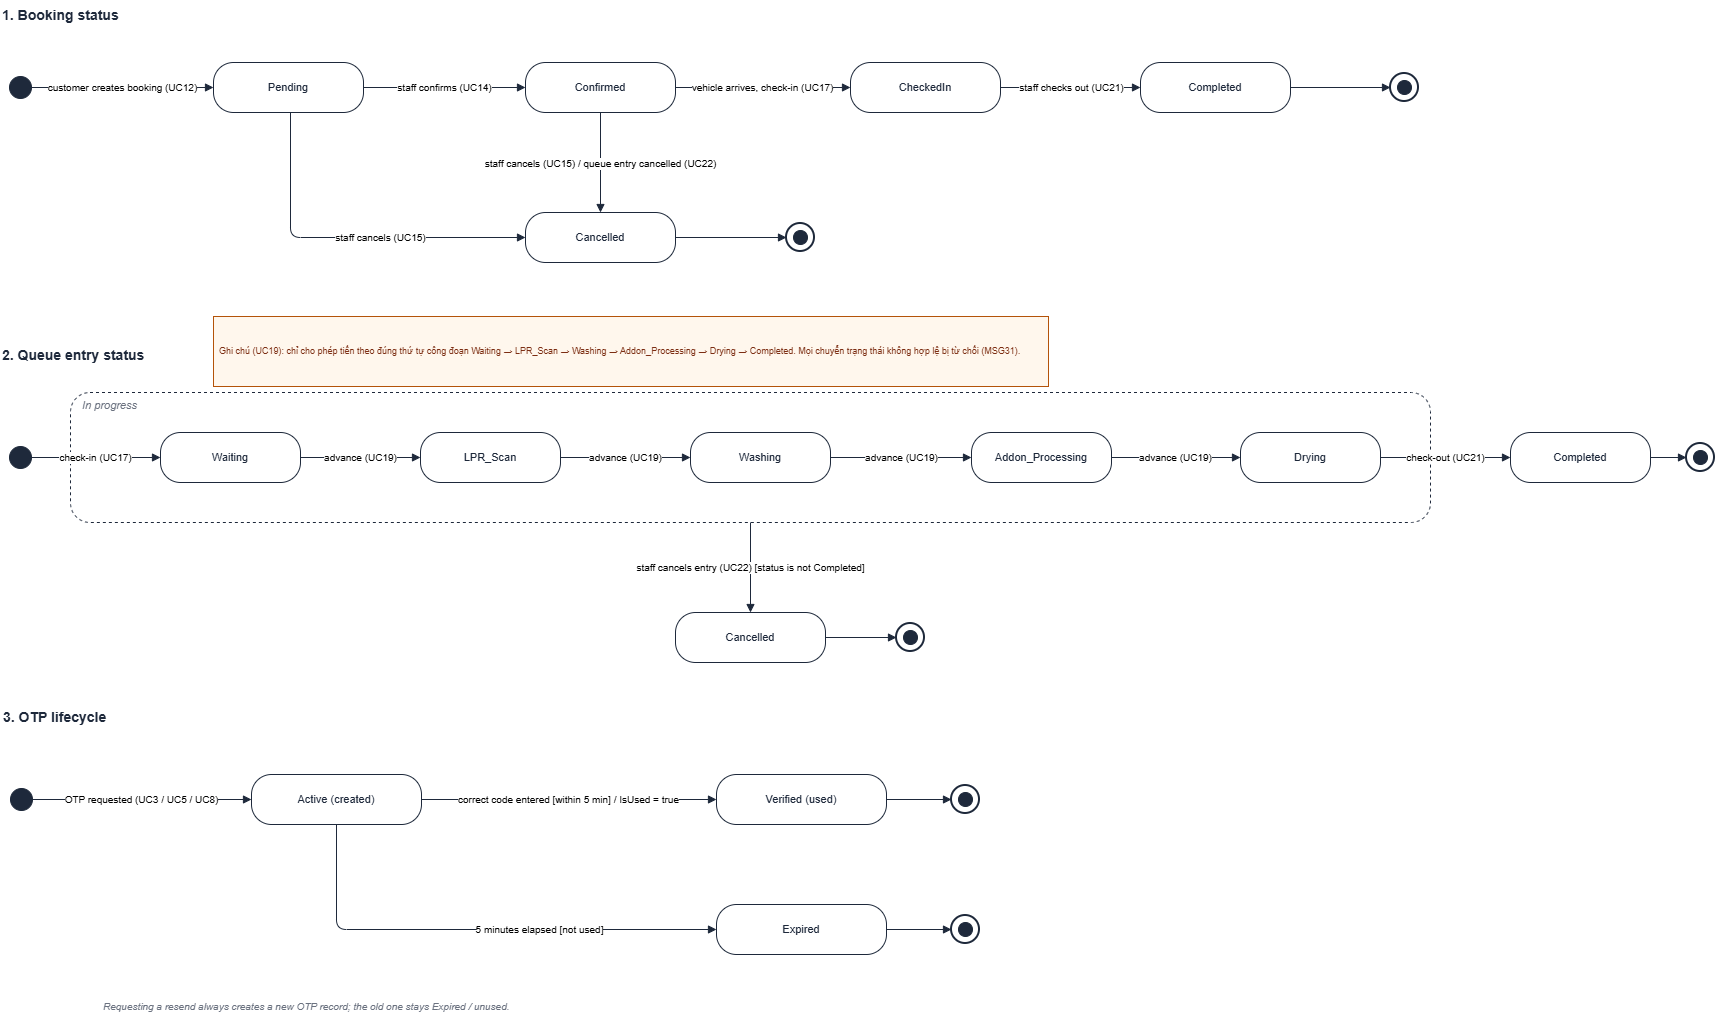

The diagram above was exported from draw.io. Its source (the exported page's mxGraphModel, read from the mxfile embedded in the PNG):
<mxGraphModel dx="1474" dy="871" grid="1" gridSize="10" guides="1" tooltips="1" connect="1" arrows="1" fold="1" page="1" pageScale="1" pageWidth="1850" pageHeight="1150" math="0" shadow="0">
  <root>
    <mxCell id="0" />
    <mxCell id="1" parent="0" />
    <mxCell id="t1" parent="1" style="text;html=1;fontSize=14;fontStyle=1;fontColor=#1e293b;align=left;" value="1. Booking status" vertex="1">
      <mxGeometry height="22" width="500" x="40" y="28" as="geometry" />
    </mxCell>
    <mxCell id="b0" parent="1" style="ellipse;html=1;fillColor=#1e293b;strokeColor=#1e293b;" value="" vertex="1">
      <mxGeometry height="22" width="22" x="49" y="104" as="geometry" />
    </mxCell>
    <mxCell id="b1" parent="1" style="rounded=1;whiteSpace=wrap;html=1;fontSize=11;fillColor=#ffffff;strokeColor=#1e293b;fontColor=#1e293b;arcSize=40;" value="Pending" vertex="1">
      <mxGeometry height="50" width="150" x="253" y="90" as="geometry" />
    </mxCell>
    <mxCell id="b2" parent="1" style="rounded=1;whiteSpace=wrap;html=1;fontSize=11;fillColor=#ffffff;strokeColor=#1e293b;fontColor=#1e293b;arcSize=40;" value="Confirmed" vertex="1">
      <mxGeometry height="50" width="150" x="565" y="90" as="geometry" />
    </mxCell>
    <mxCell id="b3" parent="1" style="rounded=1;whiteSpace=wrap;html=1;fontSize=11;fillColor=#ffffff;strokeColor=#1e293b;fontColor=#1e293b;arcSize=40;" value="CheckedIn" vertex="1">
      <mxGeometry height="50" width="150" x="890" y="90" as="geometry" />
    </mxCell>
    <mxCell id="b4" parent="1" style="rounded=1;whiteSpace=wrap;html=1;fontSize=11;fillColor=#ffffff;strokeColor=#1e293b;fontColor=#1e293b;arcSize=40;" value="Completed" vertex="1">
      <mxGeometry height="50" width="150" x="1180" y="90" as="geometry" />
    </mxCell>
    <mxCell id="b9" parent="1" style="ellipse;html=1;fillColor=none;strokeColor=#1e293b;strokeWidth=2;" value="" vertex="1">
      <mxGeometry height="28" width="28" x="1430" y="101" as="geometry" />
    </mxCell>
    <mxCell id="b9_i" parent="1" style="ellipse;html=1;fillColor=#1e293b;strokeColor=#1e293b;" value="" vertex="1">
      <mxGeometry height="14" width="14" x="1437" y="108" as="geometry" />
    </mxCell>
    <mxCell id="ed1" edge="1" parent="1" source="b0" style="edgeStyle=orthogonalEdgeStyle;rounded=1;html=1;strokeColor=#1e293b;fontSize=10;labelBackgroundColor=#ffffff;endArrow=block;endFill=1;" target="b1" value="customer creates booking (UC12)">
      <mxGeometry relative="1" as="geometry" />
    </mxCell>
    <mxCell id="ed2" edge="1" parent="1" source="b1" style="edgeStyle=orthogonalEdgeStyle;rounded=1;html=1;strokeColor=#1e293b;fontSize=10;labelBackgroundColor=#ffffff;endArrow=block;endFill=1;" target="b2" value="staff confirms (UC14)">
      <mxGeometry relative="1" as="geometry" />
    </mxCell>
    <mxCell id="ed3" edge="1" parent="1" source="b2" style="edgeStyle=orthogonalEdgeStyle;rounded=1;html=1;strokeColor=#1e293b;fontSize=10;labelBackgroundColor=#ffffff;endArrow=block;endFill=1;" target="b3" value="vehicle arrives, check-in (UC17)">
      <mxGeometry relative="1" as="geometry" />
    </mxCell>
    <mxCell id="ed4" edge="1" parent="1" source="b3" style="edgeStyle=orthogonalEdgeStyle;rounded=1;html=1;strokeColor=#1e293b;fontSize=10;labelBackgroundColor=#ffffff;endArrow=block;endFill=1;" target="b4" value="staff checks out (UC21)">
      <mxGeometry relative="1" as="geometry" />
    </mxCell>
    <mxCell id="ed5" edge="1" parent="1" source="b4" style="edgeStyle=orthogonalEdgeStyle;rounded=1;html=1;strokeColor=#1e293b;fontSize=10;labelBackgroundColor=#ffffff;endArrow=block;endFill=1;" target="b9">
      <mxGeometry relative="1" as="geometry" />
    </mxCell>
    <mxCell id="b5" parent="1" style="rounded=1;whiteSpace=wrap;html=1;fontSize=11;fillColor=#ffffff;strokeColor=#1e293b;fontColor=#1e293b;arcSize=40;" value="Cancelled" vertex="1">
      <mxGeometry height="50" width="150" x="565" y="240" as="geometry" />
    </mxCell>
    <mxCell id="b8" parent="1" style="ellipse;html=1;fillColor=none;strokeColor=#1e293b;strokeWidth=2;" value="" vertex="1">
      <mxGeometry height="28" width="28" x="826" y="251" as="geometry" />
    </mxCell>
    <mxCell id="b8_i" parent="1" style="ellipse;html=1;fillColor=#1e293b;strokeColor=#1e293b;" value="" vertex="1">
      <mxGeometry height="14" width="14" x="833" y="258" as="geometry" />
    </mxCell>
    <mxCell id="ed6" edge="1" parent="1" source="b1" style="edgeStyle=orthogonalEdgeStyle;rounded=1;html=1;strokeColor=#1e293b;fontSize=10;labelBackgroundColor=#ffffff;endArrow=block;endFill=1;entryX=0;entryY=0.5;" target="b5" value="staff cancels (UC15)">
      <mxGeometry relative="1" x="0.1944" as="geometry">
        <mxPoint as="offset" />
        <Array as="points">
          <mxPoint x="330" y="265" />
        </Array>
      </mxGeometry>
    </mxCell>
    <mxCell id="ed7" edge="1" parent="1" source="b2" style="edgeStyle=orthogonalEdgeStyle;rounded=1;html=1;strokeColor=#1e293b;fontSize=10;labelBackgroundColor=#ffffff;endArrow=block;endFill=1;exitX=0.5;exitY=1;entryX=0.5;entryY=0;" target="b5" value="staff cancels (UC15) / queue entry cancelled (UC22)">
      <mxGeometry relative="1" as="geometry" />
    </mxCell>
    <mxCell id="ed8" edge="1" parent="1" source="b5" style="edgeStyle=orthogonalEdgeStyle;rounded=1;html=1;strokeColor=#1e293b;fontSize=10;labelBackgroundColor=#ffffff;endArrow=block;endFill=1;" target="b8">
      <mxGeometry relative="1" as="geometry" />
    </mxCell>
    <mxCell id="t2" parent="1" style="text;html=1;fontSize=14;fontStyle=1;fontColor=#1e293b;align=left;" value="2. Queue entry status" vertex="1">
      <mxGeometry height="22" width="500" x="40" y="368" as="geometry" />
    </mxCell>
    <mxCell id="q0" parent="1" style="ellipse;html=1;fillColor=#1e293b;strokeColor=#1e293b;" value="" vertex="1">
      <mxGeometry height="22" width="22" x="49" y="474" as="geometry" />
    </mxCell>
    <mxCell id="qc" parent="1" style="rounded=1;whiteSpace=wrap;html=1;fontSize=11;fontStyle=2;verticalAlign=top;align=left;spacingLeft=10;fillColor=none;strokeColor=#1e293b;fontColor=#6b7280;arcSize=15;dashed=1;" value="In progress" vertex="1">
      <mxGeometry height="130" width="1360" x="110" y="420" as="geometry" />
    </mxCell>
    <mxCell id="q1" parent="1" style="rounded=1;whiteSpace=wrap;html=1;fontSize=11;fillColor=#ffffff;strokeColor=#1e293b;fontColor=#1e293b;arcSize=40;" value="Waiting" vertex="1">
      <mxGeometry height="50" width="140" x="200" y="460" as="geometry" />
    </mxCell>
    <mxCell id="q2" parent="1" style="rounded=1;whiteSpace=wrap;html=1;fontSize=11;fillColor=#ffffff;strokeColor=#1e293b;fontColor=#1e293b;arcSize=40;" value="LPR_Scan" vertex="1">
      <mxGeometry height="50" width="140" x="460" y="460" as="geometry" />
    </mxCell>
    <mxCell id="q3" parent="1" style="rounded=1;whiteSpace=wrap;html=1;fontSize=11;fillColor=#ffffff;strokeColor=#1e293b;fontColor=#1e293b;arcSize=40;" value="Washing" vertex="1">
      <mxGeometry height="50" width="140" x="730" y="460" as="geometry" />
    </mxCell>
    <mxCell id="q4" parent="1" style="rounded=1;whiteSpace=wrap;html=1;fontSize=11;fillColor=#ffffff;strokeColor=#1e293b;fontColor=#1e293b;arcSize=40;" value="Addon_Processing" vertex="1">
      <mxGeometry height="50" width="140" x="1011" y="460" as="geometry" />
    </mxCell>
    <mxCell id="q5" parent="1" style="rounded=1;whiteSpace=wrap;html=1;fontSize=11;fillColor=#ffffff;strokeColor=#1e293b;fontColor=#1e293b;arcSize=40;" value="Drying" vertex="1">
      <mxGeometry height="50" width="140" x="1280" y="460" as="geometry" />
    </mxCell>
    <mxCell id="q6" parent="1" style="rounded=1;whiteSpace=wrap;html=1;fontSize=11;fillColor=#ffffff;strokeColor=#1e293b;fontColor=#1e293b;arcSize=40;" value="Completed" vertex="1">
      <mxGeometry height="50" width="140" x="1550" y="460" as="geometry" />
    </mxCell>
    <mxCell id="q9" parent="1" style="ellipse;html=1;fillColor=none;strokeColor=#1e293b;strokeWidth=2;" value="" vertex="1">
      <mxGeometry height="28" width="28" x="1726" y="471" as="geometry" />
    </mxCell>
    <mxCell id="q9_i" parent="1" style="ellipse;html=1;fillColor=#1e293b;strokeColor=#1e293b;" value="" vertex="1">
      <mxGeometry height="14" width="14" x="1733" y="478" as="geometry" />
    </mxCell>
    <mxCell id="ed9" edge="1" parent="1" source="q0" style="edgeStyle=orthogonalEdgeStyle;rounded=1;html=1;strokeColor=#1e293b;fontSize=10;labelBackgroundColor=#ffffff;endArrow=block;endFill=1;" target="q1" value="check-in (UC17)">
      <mxGeometry relative="1" as="geometry" />
    </mxCell>
    <mxCell id="ed10" edge="1" parent="1" source="q1" style="edgeStyle=orthogonalEdgeStyle;rounded=1;html=1;strokeColor=#1e293b;fontSize=10;labelBackgroundColor=#ffffff;endArrow=block;endFill=1;" target="q2" value="advance (UC19)">
      <mxGeometry relative="1" as="geometry" />
    </mxCell>
    <mxCell id="ed11" edge="1" parent="1" source="q2" style="edgeStyle=orthogonalEdgeStyle;rounded=1;html=1;strokeColor=#1e293b;fontSize=10;labelBackgroundColor=#ffffff;endArrow=block;endFill=1;" target="q3" value="advance (UC19)">
      <mxGeometry relative="1" as="geometry" />
    </mxCell>
    <mxCell id="ed12" edge="1" parent="1" source="q3" style="edgeStyle=orthogonalEdgeStyle;rounded=1;html=1;strokeColor=#1e293b;fontSize=10;labelBackgroundColor=#ffffff;endArrow=block;endFill=1;" target="q4" value="advance (UC19)">
      <mxGeometry relative="1" as="geometry" />
    </mxCell>
    <mxCell id="ed13" edge="1" parent="1" source="q4" style="edgeStyle=orthogonalEdgeStyle;rounded=1;html=1;strokeColor=#1e293b;fontSize=10;labelBackgroundColor=#ffffff;endArrow=block;endFill=1;" target="q5" value="advance (UC19)">
      <mxGeometry relative="1" as="geometry" />
    </mxCell>
    <mxCell id="ed14" edge="1" parent="1" source="q5" style="edgeStyle=orthogonalEdgeStyle;rounded=1;html=1;strokeColor=#1e293b;fontSize=10;labelBackgroundColor=#ffffff;endArrow=block;endFill=1;" target="q6" value="check-out (UC21)">
      <mxGeometry relative="1" as="geometry" />
    </mxCell>
    <mxCell id="ed15" edge="1" parent="1" source="q6" style="edgeStyle=orthogonalEdgeStyle;rounded=1;html=1;strokeColor=#1e293b;fontSize=10;labelBackgroundColor=#ffffff;endArrow=block;endFill=1;" target="q9">
      <mxGeometry relative="1" as="geometry" />
    </mxCell>
    <mxCell id="q7" parent="1" style="rounded=1;whiteSpace=wrap;html=1;fontSize=11;fillColor=#ffffff;strokeColor=#1e293b;fontColor=#1e293b;arcSize=40;" value="Cancelled" vertex="1">
      <mxGeometry height="50" width="150" x="715" y="640" as="geometry" />
    </mxCell>
    <mxCell id="q8" parent="1" style="ellipse;html=1;fillColor=none;strokeColor=#1e293b;strokeWidth=2;" value="" vertex="1">
      <mxGeometry height="28" width="28" x="936" y="651" as="geometry" />
    </mxCell>
    <mxCell id="q8_i" parent="1" style="ellipse;html=1;fillColor=#1e293b;strokeColor=#1e293b;" value="" vertex="1">
      <mxGeometry height="14" width="14" x="943" y="658" as="geometry" />
    </mxCell>
    <mxCell id="ed16" edge="1" parent="1" source="qc" style="edgeStyle=orthogonalEdgeStyle;rounded=1;html=1;strokeColor=#1e293b;fontSize=10;labelBackgroundColor=#ffffff;endArrow=block;endFill=1;exitX=0.5;exitY=1;entryX=0.5;entryY=0;" target="q7" value="staff cancels entry (UC22) [status is not Completed]">
      <mxGeometry relative="1" as="geometry" />
    </mxCell>
    <mxCell id="ed17" edge="1" parent="1" source="q7" style="edgeStyle=orthogonalEdgeStyle;rounded=1;html=1;strokeColor=#1e293b;fontSize=10;labelBackgroundColor=#ffffff;endArrow=block;endFill=1;" target="q8">
      <mxGeometry relative="1" as="geometry" />
    </mxCell>
    <mxCell id="t3" parent="1" style="text;html=1;fontSize=14;fontStyle=1;fontColor=#1e293b;align=left;" value="3. OTP lifecycle" vertex="1">
      <mxGeometry height="22" width="500" x="41" y="730" as="geometry" />
    </mxCell>
    <mxCell id="o0" parent="1" style="ellipse;html=1;fillColor=#1e293b;strokeColor=#1e293b;" value="" vertex="1">
      <mxGeometry height="22" width="22" x="50" y="816" as="geometry" />
    </mxCell>
    <mxCell id="o1" parent="1" style="rounded=1;whiteSpace=wrap;html=1;fontSize=11;fillColor=#ffffff;strokeColor=#1e293b;fontColor=#1e293b;arcSize=40;" value="Active (created)" vertex="1">
      <mxGeometry height="50" width="170" x="291" y="802" as="geometry" />
    </mxCell>
    <mxCell id="o2" parent="1" style="rounded=1;whiteSpace=wrap;html=1;fontSize=11;fillColor=#ffffff;strokeColor=#1e293b;fontColor=#1e293b;arcSize=40;" value="Verified (used)" vertex="1">
      <mxGeometry height="50" width="170" x="756" y="802" as="geometry" />
    </mxCell>
    <mxCell id="o3" parent="1" style="rounded=1;whiteSpace=wrap;html=1;fontSize=11;fillColor=#ffffff;strokeColor=#1e293b;fontColor=#1e293b;arcSize=40;" value="Expired" vertex="1">
      <mxGeometry height="50" width="170" x="756" y="932" as="geometry" />
    </mxCell>
    <mxCell id="o8" parent="1" style="ellipse;html=1;fillColor=none;strokeColor=#1e293b;strokeWidth=2;" value="" vertex="1">
      <mxGeometry height="28" width="28" x="991" y="813" as="geometry" />
    </mxCell>
    <mxCell id="o8_i" parent="1" style="ellipse;html=1;fillColor=#1e293b;strokeColor=#1e293b;" value="" vertex="1">
      <mxGeometry height="14" width="14" x="998" y="820" as="geometry" />
    </mxCell>
    <mxCell id="o9" parent="1" style="ellipse;html=1;fillColor=none;strokeColor=#1e293b;strokeWidth=2;" value="" vertex="1">
      <mxGeometry height="28" width="28" x="991" y="943" as="geometry" />
    </mxCell>
    <mxCell id="o9_i" parent="1" style="ellipse;html=1;fillColor=#1e293b;strokeColor=#1e293b;" value="" vertex="1">
      <mxGeometry height="14" width="14" x="998" y="950" as="geometry" />
    </mxCell>
    <mxCell id="ed18" edge="1" parent="1" source="o0" style="edgeStyle=orthogonalEdgeStyle;rounded=1;html=1;strokeColor=#1e293b;fontSize=10;labelBackgroundColor=#ffffff;endArrow=block;endFill=1;" target="o1" value="OTP requested (UC3 / UC5 / UC8)">
      <mxGeometry relative="1" as="geometry" />
    </mxCell>
    <mxCell id="ed19" edge="1" parent="1" source="o1" style="edgeStyle=orthogonalEdgeStyle;rounded=1;html=1;strokeColor=#1e293b;fontSize=10;labelBackgroundColor=#ffffff;endArrow=block;endFill=1;" target="o2" value="correct code entered [within 5 min] / IsUsed = true">
      <mxGeometry relative="1" as="geometry" />
    </mxCell>
    <mxCell id="ed20" edge="1" parent="1" source="o1" style="edgeStyle=orthogonalEdgeStyle;rounded=1;html=1;strokeColor=#1e293b;fontSize=10;labelBackgroundColor=#ffffff;endArrow=block;endFill=1;entryX=0;entryY=0.5;" target="o3" value="5 minutes elapsed [not used]">
      <mxGeometry relative="1" x="0.2727" as="geometry">
        <mxPoint as="offset" />
        <Array as="points">
          <mxPoint x="376" y="957" />
        </Array>
      </mxGeometry>
    </mxCell>
    <mxCell id="ed21" edge="1" parent="1" source="o2" style="edgeStyle=orthogonalEdgeStyle;rounded=1;html=1;strokeColor=#1e293b;fontSize=10;labelBackgroundColor=#ffffff;endArrow=block;endFill=1;" target="o8">
      <mxGeometry relative="1" as="geometry" />
    </mxCell>
    <mxCell id="ed22" edge="1" parent="1" source="o3" style="edgeStyle=orthogonalEdgeStyle;rounded=1;html=1;strokeColor=#1e293b;fontSize=10;labelBackgroundColor=#ffffff;endArrow=block;endFill=1;" target="o9">
      <mxGeometry relative="1" as="geometry" />
    </mxCell>
    <mxCell id="n3" parent="1" style="text;html=1;fontSize=10;fontStyle=2;fontColor=#6b7280;align=left;" value="Requesting a resend always creates a new OTP record; the old one stays Expired / unused." vertex="1">
      <mxGeometry height="22" width="700" x="141" y="1022" as="geometry" />
    </mxCell>
    <mxCell id="q_uc19_note" parent="1" style="text;html=1;strokeColor=#b45309;fillColor=#fff7ed;align=left;verticalAlign=middle;fontSize=9;fontColor=#7c2d12;spacing=6;" value="Ghi chú (UC19): chỉ cho phép tiến theo đúng thứ tự công đoạn Waiting → LPR_Scan → Washing → Addon_Processing → Drying → Completed. Mọi chuyển trạng thái không hợp lệ bị từ chối (MSG31)." vertex="1">
      <mxGeometry height="70" width="835" x="253" y="344" as="geometry" />
    </mxCell>
  </root>
</mxGraphModel>